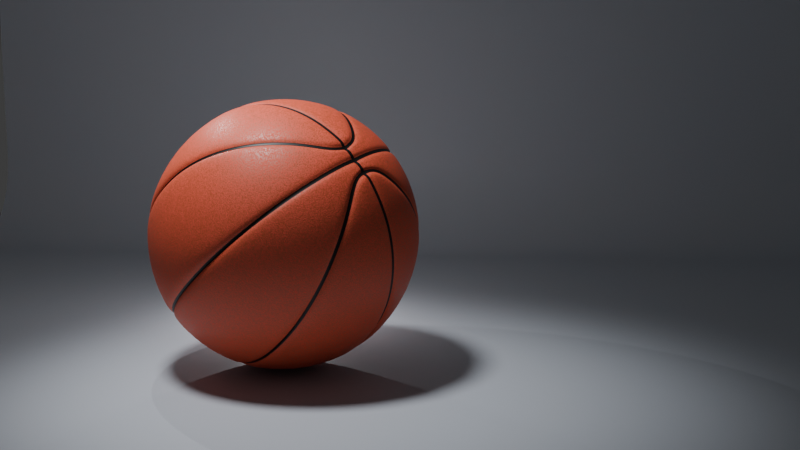 # Source: basketball.blend  (saved by Blender 5.0.119; exported with 4.5.12 LTS)
import bpy
from mathutils import Matrix  # noqa: F401  (used for matrix-valued properties, if any)

bpy.ops.wm.read_factory_settings(use_empty=True)
scene = bpy.context.scene
scene.name = 'Scene'

# ---- collections
col_collection = bpy.data.collections.new('Collection'); scene.collection.children.link(col_collection)

# ---- materials (node trees are filled in below, after node groups)
mat_material_001 = bpy.data.materials.new('Material.001')
mat_material_002 = bpy.data.materials.new('Material.002')
mat_material_003 = bpy.data.materials.new('Material.003')

# ---- material node trees
mat_material_001.use_nodes = True; mat_material_001.node_tree.nodes.clear()
_N = mat_material_001.node_tree.nodes; _L = mat_material_001.node_tree.links
n0 = _N.new('ShaderNodeBsdfPrincipled'); n0.name = 'Principled BSDF'; n0.location = (740, -41)
n1 = _N.new('ShaderNodeOutputMaterial'); n1.name = 'Material Output'; n1.location = (1170, -153)
n2 = _N.new('ShaderNodeTexVoronoi'); n2.name = 'Voronoi Texture'; n2.location = (-434, 223)
n2.width = 155
n2.feature = 'SMOOTH_F1'
n3 = _N.new('ShaderNodeTexCoord'); n3.name = 'Texture Coordinate'; n3.location = (-857, 179)
n4 = _N.new('ShaderNodeMapping'); n4.name = 'Mapping'; n4.location = (-657, 284)
n4.inputs[3].default_value = (60.0, 60.0, 60.0)
n5 = _N.new('ShaderNodeValToRGB'); n5.name = 'Color Ramp'; n5.location = (-197, 150)
while len(n5.color_ramp.elements) > 1: n5.color_ramp.elements.remove(n5.color_ramp.elements[-1])
n5.color_ramp.elements[0].position = 0.0; n5.color_ramp.elements[0].color = (0.0, 0.0, 0.0, 1.0)
_e = n5.color_ramp.elements.new(0.045); _e.color = (0.25, 0.25, 0.25, 1.0)
_e = n5.color_ramp.elements.new(0.1); _e.color = (0.5, 0.5, 0.5, 1.0)
_e = n5.color_ramp.elements.new(0.1155); _e.color = (0.4375, 0.4375, 0.4375, 1.0)
_e = n5.color_ramp.elements.new(0.1605); _e.color = (0.375, 0.375, 0.375, 1.0)
_e = n5.color_ramp.elements.new(0.218); _e.color = (0.4062, 0.4062, 0.4062, 1.0)
_e = n5.color_ramp.elements.new(1.0); _e.color = (1.0, 1.0, 1.0, 1.0)
n6 = _N.new('ShaderNodeValToRGB'); n6.name = 'Color Ramp.001'; n6.location = (138, -190)
while len(n6.color_ramp.elements) > 1: n6.color_ramp.elements.remove(n6.color_ramp.elements[-1])
n6.color_ramp.elements[0].position = 0.0; n6.color_ramp.elements[0].color = (0.2876, 0.09614, 0.02085, 1.0)
_e = n6.color_ramp.elements.new(0.9545); _e.color = (1.0, 0.1084, 0.06645, 1.0)
n7 = _N.new('ShaderNodeBump'); n7.name = 'Bump'; n7.location = (416, 185)
_L.new(n0.outputs[0], n1.inputs[0])
_L.new(n6.outputs[0], n0.inputs[0])
_L.new(n4.outputs[0], n2.inputs[0])
_L.new(n3.outputs[0], n4.inputs[0])
_L.new(n2.outputs[1], n5.inputs[0])
_L.new(n5.outputs[0], n6.inputs[0])
_L.new(n5.outputs[0], n0.inputs[2])
_L.new(n5.outputs[0], n7.inputs[3])
_L.new(n7.outputs[0], n0.inputs[5])
n1.is_active_output = True
mat_material_002.use_nodes = True; mat_material_002.node_tree.nodes.clear()
_N = mat_material_002.node_tree.nodes; _L = mat_material_002.node_tree.links
n0 = _N.new('ShaderNodeBsdfPrincipled'); n0.name = 'Principled BSDF'; n0.location = (-200, 100)
n0.inputs[0].default_value = (0.0, 0.0, 0.0, 1.0)
n1 = _N.new('ShaderNodeOutputMaterial'); n1.name = 'Material Output'; n1.location = (200, 100)
_L.new(n0.outputs[0], n1.inputs[0])
n1.is_active_output = True
mat_material_003.use_nodes = True; mat_material_003.node_tree.nodes.clear()
_N = mat_material_003.node_tree.nodes; _L = mat_material_003.node_tree.links
n0 = _N.new('ShaderNodeBsdfPrincipled'); n0.name = 'Principled BSDF'; n0.location = (-200, 100)
n0.inputs[0].default_value = (0.5032, 0.5466, 0.6157, 1.0)
n1 = _N.new('ShaderNodeOutputMaterial'); n1.name = 'Material Output'; n1.location = (200, 100)
_L.new(n0.outputs[0], n1.inputs[0])
n1.is_active_output = True

# ---- world
world_world = bpy.data.worlds.new('World'); scene.world = world_world
world_world.use_nodes = True; world_world.node_tree.nodes.clear()
_N = world_world.node_tree.nodes; _L = world_world.node_tree.links
n0 = _N.new('ShaderNodeOutputWorld'); n0.name = 'World Output'; n0.location = (200, 100)
n1 = _N.new('ShaderNodeBackground'); n1.name = 'Background'; n1.location = (-200, 100)
n1.inputs[0].default_value = (0.05088, 0.05088, 0.05088, 1.0)
_L.new(n1.outputs[0], n0.inputs[0])
n0.is_active_output = True
world_world.color = (0.05088, 0.05088, 0.05088)
world_world.sun_shadow_jitter_overblur = 0.0

# ---- cameras
cam_camera_001 = bpy.data.cameras.new('Camera.001')

# ---- lights
light_spot = bpy.data.lights.new('Spot', 'SPOT')
light_spot.exposure = 3.744
light_spot.energy = 109.4
light_spot.shadow_soft_size = 0.52
light_spot.spot_blend = 1.0
light_spot.spot_size = 0.8203
light_point = bpy.data.lights.new('Point', 'POINT')
light_point.exposure = 0.5911
light_point.energy = 19.6
light_point_001 = bpy.data.lights.new('Point.001', 'POINT')
light_point_001.exposure = 0.5911
light_point_001.energy = 24.2

# ---- meshes
me_sphere = bpy.data.meshes.new('Sphere')
me_sphere.from_pydata([(0.07466, 0.1802, 0.9808), (0.1464, 0.3536, 0.9239), (0.2126, 0.5133, 0.8315), (0.2706, 0.6533, 0.7071), (0.3182, 0.7682, 0.5556), (0.3536, 0.8536, 0.3827), (0.3753, 0.9061, 0.1951), (0.3827, 0.9239, 0.0), (0.1802, 0.07466, 0.9808), (0.3536, 0.1464, 0.9239), (0.5133, 0.2126, 0.8315), (0.6533, 0.2706, 0.7071), (0.7682, 0.3182, 0.5556), (0.8536, 0.3536, 0.3827), (0.9061, 0.3753, 0.1951), (0.9239, 0.3827, 0.0), (0.1802, -0.07466, 0.9808), (0.3536, -0.1464, 0.9239), (0.5133, -0.2126, 0.8315), (0.6533, -0.2706, 0.7071), (0.7682, -0.3182, 0.5556), (0.8536, -0.3536, 0.3827), (0.9061, -0.3753, 0.1951), (0.9239, -0.3827, 0.0), (0.07466, -0.1802, 0.9808), (0.1464, -0.3536, 0.9239), (0.2126, -0.5133, 0.8315), (0.2706, -0.6533, 0.7071), (0.3182, -0.7682, 0.5556), (0.3536, -0.8536, 0.3827), (0.3753, -0.9061, 0.1951), (0.3827, -0.9239, 0.0), (-0.07466, -0.1802, 0.9808), (-0.1464, -0.3536, 0.9239), (-0.2126, -0.5133, 0.8315), (-0.2706, -0.6533, 0.7071), (-0.3182, -0.7682, 0.5556), (-0.3536, -0.8536, 0.3827), (-0.3753, -0.9061, 0.1951), (-0.3827, -0.9239, 0.0), (-0.1802, -0.07466, 0.9808), (-0.3536, -0.1464, 0.9239), (-0.5133, -0.2126, 0.8315), (-0.6533, -0.2706, 0.7071), (-0.7682, -0.3182, 0.5556), (-0.8536, -0.3536, 0.3827), (-0.9061, -0.3753, 0.1951), (-0.9239, -0.3827, 0.0), (-0.1802, 0.07466, 0.9808), (-0.3536, 0.1464, 0.9239), (-0.5133, 0.2126, 0.8315), (-0.6533, 0.2706, 0.7071), (-0.7682, 0.3182, 0.5556), (-0.8536, 0.3536, 0.3827), (-0.9061, 0.3753, 0.1951), (-0.9239, 0.3827, 0.0), (-0.07466, 0.1802, 0.9808), (-0.1464, 0.3536, 0.9239), (-0.2126, 0.5133, 0.8315), (-0.2706, 0.6533, 0.7071), (-0.3182, 0.7682, 0.5556), (-0.3536, 0.8536, 0.3827), (-0.3753, 0.9061, 0.1951), (-0.3827, 0.9239, 0.0), (-0.03306, 0.1844, 0.9808), (0.03306, 0.1844, 0.9808), (0.03299, 0.3761, 0.9239), (-0.03299, 0.3761, 0.9239), (0.03292, 0.7006, 0.7071), (-0.03292, 0.7006, 0.7071), (-0.03284, 0.9173, 0.3827), (0.03284, 0.9173, 0.3827), (0.03282, 0.9743, 0.1951), (-0.03282, 0.9743, 0.1951), (0.1086, 0.1576, 0.9808), (0.1569, 0.1096, 0.9808), (0.2895, 0.2424, 0.9239), (0.2416, 0.29, 0.9239), (0.4117, 0.3647, 0.8315), (0.3641, 0.4121, 0.8315), (0.5188, 0.4719, 0.7071), (0.4715, 0.5191, 0.7071), (0.6066, 0.5599, 0.5556), (0.5596, 0.6069, 0.5556), (0.672, 0.6253, 0.3827), (0.625, 0.6722, 0.3827), (0.7122, 0.6656, 0.1951), (0.6653, 0.7124, 0.1951), (0.6789, 0.7259, 0.0), (0.7258, 0.6792, -1.455e-09), (0.1885, 0.03302, 0.9808), (0.1885, -0.03302, 0.9808), (0.3761, -0.033, 0.9239), (0.3761, 0.033, 0.9239), (0.549, -0.03296, 0.8315), (0.549, 0.03296, 0.8315), (0.7006, -0.03292, 0.7071), (0.7006, 0.03292, 0.7071), (0.8249, -0.03288, 0.5556), (0.8249, 0.03288, 0.5556), (0.9173, -0.03285, 0.3827), (0.9173, 0.03285, 0.3827), (0.9743, -0.03282, 0.1951), (0.9743, 0.03282, 0.1951), (0.9935, 0.03282, 0.0), (0.9935, -0.03282, 2.212e-09), (0.1569, -0.1096, 0.9808), (0.1086, -0.1576, 0.9808), (0.2416, -0.29, 0.9239), (0.2895, -0.2424, 0.9239), (0.3641, -0.4121, 0.8315), (0.4117, -0.3647, 0.8315), (0.4715, -0.5191, 0.7071), (0.5188, -0.4719, 0.7071), (0.5596, -0.6069, 0.5556), (0.6066, -0.5599, 0.5556), (0.625, -0.6722, 0.3827), (0.672, -0.6253, 0.3827), (0.6653, -0.7124, 0.1951), (0.7122, -0.6656, 0.1951), (0.7258, -0.6792, 0.0), (0.6789, -0.7259, 4.657e-10), (0.03306, -0.1844, 0.9808), (-0.03306, -0.1844, 0.9808), (-0.03299, -0.3761, 0.9239), (0.03299, -0.3761, 0.9239), (-0.03296, -0.549, 0.8315), (0.03296, -0.549, 0.8315), (-0.03292, -0.7006, 0.7071), (0.03292, -0.7006, 0.7071), (-0.03288, -0.8249, 0.5556), (0.03288, -0.8249, 0.5556), (-0.03285, -0.9173, 0.3827), (0.03284, -0.9173, 0.3827), (-0.03282, -0.9743, 0.1951), (0.03282, -0.9743, 0.1951), (0.03281, -0.9935, 0.0), (-0.03281, -0.9935, -1.164e-09), (-0.1086, -0.1576, 0.9808), (-0.1569, -0.1096, 0.9808), (-0.2895, -0.2424, 0.9239), (-0.2416, -0.29, 0.9239), (-0.4117, -0.3647, 0.8315), (-0.3641, -0.4121, 0.8315), (-0.5188, -0.4719, 0.7071), (-0.4715, -0.5191, 0.7071), (-0.6066, -0.5599, 0.5556), (-0.5596, -0.6069, 0.5556), (-0.672, -0.6253, 0.3827), (-0.625, -0.6722, 0.3827), (-0.7122, -0.6656, 0.1951), (-0.6653, -0.7124, 0.1951), (-0.6789, -0.7259, 0.0), (-0.7258, -0.6792, -5.821e-11), (-0.1885, -0.03302, 0.9808), (-0.1885, 0.03302, 0.9808), (-0.3761, 0.033, 0.9239), (-0.3761, -0.033, 0.9239), (-0.549, 0.03296, 0.8315), (-0.549, -0.03296, 0.8315), (-0.7006, 0.03292, 0.7071), (-0.7006, -0.03292, 0.7071), (-0.8249, 0.03288, 0.5556), (-0.8249, -0.03288, 0.5556), (-0.9173, 0.03285, 0.3827), (-0.9173, -0.03285, 0.3827), (-0.9743, 0.03282, 0.1951), (-0.9743, -0.03282, 0.1951), (-0.9935, -0.03282, 0.0), (-0.9935, 0.03282, -2.212e-09), (-0.1569, 0.1096, 0.9808), (-0.1086, 0.1576, 0.9808), (-0.2416, 0.29, 0.9239), (-0.2895, 0.2424, 0.9239), (-0.3641, 0.4121, 0.8315), (-0.4117, 0.3647, 0.8315), (-0.4715, 0.5191, 0.7071), (-0.5188, 0.4719, 0.7071), (-0.5596, 0.6069, 0.5556), (-0.6066, 0.5599, 0.5556), (-0.625, 0.6722, 0.3827), (-0.672, 0.6253, 0.3827), (-0.6653, 0.7124, 0.1951), (-0.7122, 0.6656, 0.1951), (-0.7258, 0.6792, 0.0), (-0.6789, 0.7259, 8.731e-10), (0.03296, 0.549, 0.8315), (-0.03296, 0.549, 0.8315), (0.03288, 0.8249, 0.5556), (-0.03288, 0.8249, 0.5556), (-0.03281, 0.9935, 0.0), (0.03281, 0.9935, -6.985e-10), (-0.03325, 0.08465, 0.9808), (0.03325, 0.08465, 0.9808), (0.03306, 0.1427, 0.9808), (-0.03306, 0.1427, 0.9808), (0.03325, 0.0624, 0.9808), (-0.03325, 0.0624, 0.9808), (-0.03325, 0.03303, 0.9808), (-0.03325, -0.03303, 0.9808), (0.03325, -0.03303, 0.9808), (0.03325, 0.03303, 0.9808), (0.03325, -0.0624, 0.9808), (-0.03325, -0.0624, 0.9808), (-0.03306, -0.1427, 0.9808), (0.03306, -0.1427, 0.9808), (0.03325, -0.08465, 0.9808), (-0.03325, -0.08465, 0.9808), (-0.0149, 0.1783, 0.9689), (0.0149, 0.1783, 0.9689), (0.01458, 0.3635, 0.9139), (-0.01458, 0.3635, 0.9139), (0.01352, 0.6743, 0.7052), (-0.01352, 0.6743, 0.7052), (-0.01255, 0.8809, 0.3941), (0.01255, 0.8809, 0.3941), (0.01225, 0.9349, 0.2145), (-0.01225, 0.9349, 0.2145), (0.1182, 0.1401, 0.9687), (0.1403, 0.1185, 0.9692), (0.2677, 0.2466, 0.9141), (0.2462, 0.2674, 0.9138), (0.3846, 0.3643, 0.8249), (0.3639, 0.3843, 0.8247), (0.4867, 0.4673, 0.7052), (0.4669, 0.4864, 0.7051), (0.5701, 0.5516, 0.5597), (0.5512, 0.5699, 0.5597), (0.6319, 0.614, 0.394), (0.6137, 0.6317, 0.3941), (0.6699, 0.6524, 0.2145), (0.6522, 0.6697, 0.2146), (0.6648, 0.6814, 0.0), (0.6815, 0.665, -3.492e-10), (0.183, 0.01495, 0.9689), (0.183, -0.01495, 0.9689), (0.3634, -0.01456, 0.9139), (0.3634, 0.01456, 0.9139), (0.5293, -0.01406, 0.8248), (0.5293, 0.01406, 0.8248), (0.6743, -0.01351, 0.7052), (0.6743, 0.01351, 0.7052), (0.793, -0.01298, 0.5597), (0.793, 0.01298, 0.5597), (0.8809, -0.01254, 0.3941), (0.8809, 0.01254, 0.3941), (0.9349, -0.01225, 0.2146), (0.9349, 0.01225, 0.2146), (0.952, 0.0116, 0.0), (0.952, -0.0116, 6.985e-10), (0.1403, -0.1185, 0.9692), (0.1182, -0.1401, 0.9687), (0.2462, -0.2674, 0.9138), (0.2677, -0.2466, 0.9141), (0.3639, -0.3843, 0.8247), (0.3846, -0.3643, 0.8249), (0.4669, -0.4864, 0.7051), (0.4867, -0.4673, 0.7052), (0.5512, -0.5699, 0.5597), (0.5701, -0.5516, 0.5597), (0.6137, -0.6317, 0.3941), (0.6319, -0.614, 0.394), (0.6522, -0.6697, 0.2146), (0.6699, -0.6524, 0.2145), (0.6815, -0.665, 0.0), (0.6648, -0.6814, -9.313e-10), (0.0149, -0.1783, 0.9689), (-0.0149, -0.1783, 0.9689), (-0.01458, -0.3635, 0.9139), (0.01458, -0.3635, 0.9139), (-0.01407, -0.5294, 0.8248), (0.01407, -0.5294, 0.8248), (-0.01352, -0.6743, 0.7052), (0.01352, -0.6743, 0.7052), (-0.01298, -0.793, 0.5597), (0.01298, -0.793, 0.5597), (-0.01255, -0.8809, 0.3941), (0.01254, -0.8809, 0.3941), (-0.01225, -0.9349, 0.2145), (0.01225, -0.9349, 0.2145), (0.0116, -0.952, 0.0), (-0.0116, -0.952, -4.657e-10), (-0.1182, -0.1401, 0.9687), (-0.1403, -0.1185, 0.9692), (-0.2677, -0.2466, 0.9141), (-0.2462, -0.2674, 0.9138), (-0.3846, -0.3643, 0.8249), (-0.3639, -0.3843, 0.8247), (-0.4867, -0.4673, 0.7052), (-0.4669, -0.4864, 0.7051), (-0.5701, -0.5516, 0.5597), (-0.5512, -0.5699, 0.5597), (-0.6319, -0.614, 0.394), (-0.6137, -0.6317, 0.3941), (-0.6699, -0.6524, 0.2145), (-0.6522, -0.6697, 0.2146), (-0.6648, -0.6814, 0.0), (-0.6815, -0.665, 5.821e-10), (-0.183, -0.01495, 0.9689), (-0.183, 0.01495, 0.9689), (-0.3634, 0.01456, 0.9139), (-0.3634, -0.01456, 0.9139), (-0.5293, 0.01406, 0.8248), (-0.5293, -0.01406, 0.8248), (-0.6743, 0.01351, 0.7052), (-0.6743, -0.01351, 0.7052), (-0.793, 0.01298, 0.5597), (-0.793, -0.01298, 0.5597), (-0.8809, 0.01254, 0.3941), (-0.8809, -0.01254, 0.3941), (-0.9349, 0.01225, 0.2146), (-0.9349, -0.01225, 0.2146), (-0.952, -0.0116, 0.0), (-0.952, 0.0116, -5.821e-10), (-0.1403, 0.1185, 0.9692), (-0.1182, 0.1401, 0.9687), (-0.2462, 0.2674, 0.9138), (-0.2677, 0.2466, 0.9141), (-0.3639, 0.3843, 0.8247), (-0.3846, 0.3643, 0.8249), (-0.4669, 0.4864, 0.7051), (-0.4867, 0.4673, 0.7052), (-0.5512, 0.5699, 0.5597), (-0.5701, 0.5516, 0.5597), (-0.6137, 0.6317, 0.3941), (-0.6319, 0.614, 0.394), (-0.6522, 0.6697, 0.2146), (-0.6699, 0.6524, 0.2145), (-0.6815, 0.665, 0.0), (-0.6648, 0.6814, -5.821e-10), (0.01407, 0.5294, 0.8248), (-0.01407, 0.5294, 0.8248), (0.01298, 0.793, 0.5597), (-0.01298, 0.793, 0.5597), (-0.0116, 0.952, 0.0), (0.0116, 0.952, 0.0), (-0.01725, 0.08067, 0.9704), (0.01725, 0.08067, 0.9704), (0.02059, 0.0899, 0.9591), (0.0182, 0.124, 0.9591), (-0.0182, 0.124, 0.9591), (-0.02059, 0.0899, 0.9591), (0.0321, 0.09527, 0.97), (0.03186, 0.1221, 0.9686), (0.01515, 0.1361, 0.969), (-0.01515, 0.1361, 0.969), (-0.03186, 0.1221, 0.9686), (-0.0321, 0.09527, 0.97), (0.01725, 0.05987, 0.9704), (-0.01725, 0.05987, 0.9704), (-0.03204, 0.01519, 0.9691), (-0.03204, -0.01519, 0.9691), (-0.02059, -0.01826, 0.9591), (0.02059, -0.01826, 0.9591), (0.02059, 0.01826, 0.9591), (-0.02059, 0.01826, 0.9591), (-0.01725, -0.03197, 0.9704), (0.01725, -0.03197, 0.9704), (0.03204, -0.01519, 0.9691), (0.03204, 0.01519, 0.9691), (0.01725, 0.03197, 0.9704), (-0.01725, 0.03197, 0.9704), (0.01725, -0.05987, 0.9704), (-0.01725, -0.05987, 0.9704), (-0.01515, -0.1361, 0.969), (0.01515, -0.1361, 0.969), (0.0182, -0.124, 0.9591), (0.02059, -0.0899, 0.9591), (-0.02059, -0.0899, 0.9591), (-0.0182, -0.124, 0.9591), (0.03186, -0.1221, 0.9686), (0.0321, -0.09527, 0.97), (0.01725, -0.08067, 0.9704), (-0.01725, -0.08067, 0.9704), (-0.0321, -0.09527, 0.97), (-0.03186, -0.1221, 0.9686)], [], [(57, 56, 64, 67), (66, 65, 0, 1), (64, 56, 171, 195), (0, 65, 194, 74), (186, 66, 1, 2), (58, 57, 67, 187), (188, 68, 3, 4), (68, 186, 2, 3), (60, 59, 69, 189), (59, 58, 187, 69), (62, 61, 70, 73), (72, 71, 5, 6), (71, 188, 4, 5), (61, 60, 189, 70), (191, 72, 6, 7), (63, 62, 73, 190), (76, 75, 8, 9), (75, 193, 196, 8), (1, 0, 74, 77), (2, 1, 77, 79), (78, 76, 9, 10), (3, 2, 79, 81), (80, 78, 10, 11), (4, 3, 81, 83), (82, 80, 11, 12), (5, 4, 83, 85), (84, 82, 12, 13), (6, 5, 85, 87), (86, 84, 13, 14), (7, 6, 87, 88), (89, 86, 14, 15), (92, 91, 16, 17), (91, 200, 202, 16), (9, 8, 90, 93), (8, 196, 201, 90), (10, 9, 93, 95), (94, 92, 17, 18), (11, 10, 95, 97), (96, 94, 18, 19), (12, 11, 97, 99), (98, 96, 19, 20), (13, 12, 99, 101), (100, 98, 20, 21), (14, 13, 101, 103), (102, 100, 21, 22), (15, 14, 103, 104), (105, 102, 22, 23), (108, 107, 24, 25), (107, 205, 122, 24), (17, 16, 106, 109), (16, 202, 206, 106), (18, 17, 109, 111), (110, 108, 25, 26), (19, 18, 111, 113), (112, 110, 26, 27), (20, 19, 113, 115), (114, 112, 27, 28), (21, 20, 115, 117), (116, 114, 28, 29), (22, 21, 117, 119), (118, 116, 29, 30), (23, 22, 119, 120), (121, 118, 30, 31), (124, 123, 32, 33), (204, 138, 32, 123), (25, 24, 122, 125), (26, 25, 125, 127), (126, 124, 33, 34), (27, 26, 127, 129), (128, 126, 34, 35), (28, 27, 129, 131), (130, 128, 35, 36), (29, 28, 131, 133), (132, 130, 36, 37), (30, 29, 133, 135), (134, 132, 37, 38), (31, 30, 135, 136), (137, 134, 38, 39), (140, 139, 40, 41), (203, 40, 139, 207), (33, 32, 138, 141), (34, 33, 141, 143), (142, 140, 41, 42), (35, 34, 143, 145), (144, 142, 42, 43), (36, 35, 145, 147), (146, 144, 43, 44), (37, 36, 147, 149), (148, 146, 44, 45), (38, 37, 149, 151), (150, 148, 45, 46), (39, 38, 151, 152), (153, 150, 46, 47), (156, 155, 48, 49), (197, 48, 155, 198), (41, 40, 154, 157), (199, 154, 40, 203), (42, 41, 157, 159), (158, 156, 49, 50), (43, 42, 159, 161), (160, 158, 50, 51), (44, 43, 161, 163), (162, 160, 51, 52), (45, 44, 163, 165), (164, 162, 52, 53), (46, 45, 165, 167), (166, 164, 53, 54), (47, 46, 167, 168), (169, 166, 54, 55), (172, 171, 56, 57), (49, 48, 170, 173), (192, 170, 48, 197), (50, 49, 173, 175), (174, 172, 57, 58), (51, 50, 175, 177), (176, 174, 58, 59), (52, 51, 177, 179), (178, 176, 59, 60), (53, 52, 179, 181), (180, 178, 60, 61), (54, 53, 181, 183), (182, 180, 61, 62), (55, 54, 183, 184), (185, 182, 62, 63), (338, 339, 340, 341), (352, 353, 354, 355), (366, 367, 368, 369), (337, 338, 341, 336), (340, 346, 347, 341), (343, 339, 338, 342), (345, 340, 339, 344), (351, 352, 355, 350), (354, 360, 361, 355), (357, 353, 352, 356), (359, 354, 353, 358), (365, 366, 369, 364), (368, 374, 375, 369), (371, 367, 366, 370), (373, 368, 367, 372), (211, 208, 209, 210), (217, 214, 215, 216), (221, 218, 219, 220), (223, 221, 220, 222), (225, 223, 222, 224), (227, 225, 224, 226), (229, 227, 226, 228), (231, 229, 228, 230), (232, 231, 230, 233), (237, 234, 235, 236), (239, 237, 236, 238), (241, 239, 238, 240), (243, 241, 240, 242), (245, 243, 242, 244), (247, 245, 244, 246), (248, 247, 246, 249), (253, 250, 251, 252), (255, 253, 252, 254), (257, 255, 254, 256), (259, 257, 256, 258), (261, 259, 258, 260), (263, 261, 260, 262), (264, 263, 262, 265), (269, 266, 267, 268), (271, 269, 268, 270), (273, 271, 270, 272), (275, 273, 272, 274), (277, 275, 274, 276), (279, 277, 276, 278), (280, 279, 278, 281), (285, 282, 283, 284), (287, 285, 284, 286), (289, 287, 286, 288), (291, 289, 288, 290), (293, 291, 290, 292), (295, 293, 292, 294), (296, 295, 294, 297), (301, 298, 299, 300), (303, 301, 300, 302), (305, 303, 302, 304), (307, 305, 304, 306), (309, 307, 306, 308), (311, 309, 308, 310), (312, 311, 310, 313), (317, 314, 315, 316), (319, 317, 316, 318), (321, 319, 318, 320), (323, 321, 320, 322), (325, 323, 322, 324), (327, 325, 324, 326), (328, 327, 326, 329), (331, 211, 210, 330), (213, 331, 330, 212), (333, 213, 212, 332), (214, 333, 332, 215), (334, 217, 216, 335), (314, 347, 346, 315), (298, 351, 350, 299), (282, 375, 374, 283), (342, 219, 218, 343), (358, 235, 234, 359), (370, 251, 250, 371), (344, 209, 208, 345), (372, 362, 363, 373), (362, 357, 356, 363), (360, 348, 349, 361), (348, 337, 336, 349), (266, 365, 364, 267), (209, 344, 194, 65), (65, 66, 210, 209), (208, 211, 67, 64), (64, 195, 345, 208), (66, 186, 330, 210), (211, 331, 187, 67), (68, 188, 332, 212), (186, 68, 212, 330), (331, 213, 69, 187), (213, 333, 189, 69), (188, 71, 215, 332), (71, 72, 216, 215), (214, 217, 73, 70), (333, 214, 70, 189), (72, 191, 335, 216), (217, 334, 190, 73), (219, 342, 193, 75), (75, 76, 220, 219), (218, 221, 77, 74), (74, 194, 343, 218), (76, 78, 222, 220), (221, 223, 79, 77), (78, 80, 224, 222), (223, 225, 81, 79), (80, 82, 226, 224), (225, 227, 83, 81), (82, 84, 228, 226), (227, 229, 85, 83), (84, 86, 230, 228), (229, 231, 87, 85), (86, 89, 233, 230), (231, 232, 88, 87), (235, 358, 200, 91), (91, 92, 236, 235), (234, 237, 93, 90), (90, 201, 359, 234), (92, 94, 238, 236), (237, 239, 95, 93), (94, 96, 240, 238), (239, 241, 97, 95), (96, 98, 242, 240), (241, 243, 99, 97), (98, 100, 244, 242), (243, 245, 101, 99), (100, 102, 246, 244), (245, 247, 103, 101), (102, 105, 249, 246), (247, 248, 104, 103), (251, 370, 205, 107), (107, 108, 252, 251), (250, 253, 109, 106), (106, 206, 371, 250), (108, 110, 254, 252), (253, 255, 111, 109), (110, 112, 256, 254), (255, 257, 113, 111), (112, 114, 258, 256), (257, 259, 115, 113), (114, 116, 260, 258), (259, 261, 117, 115), (116, 118, 262, 260), (261, 263, 119, 117), (118, 121, 265, 262), (263, 264, 120, 119), (204, 123, 267, 364), (123, 124, 268, 267), (266, 269, 125, 122), (365, 266, 122, 205), (124, 126, 270, 268), (269, 271, 127, 125), (126, 128, 272, 270), (271, 273, 129, 127), (128, 130, 274, 272), (273, 275, 131, 129), (130, 132, 276, 274), (275, 277, 133, 131), (132, 134, 278, 276), (277, 279, 135, 133), (134, 137, 281, 278), (279, 280, 136, 135), (207, 139, 283, 374), (139, 140, 284, 283), (282, 285, 141, 138), (375, 282, 138, 204), (140, 142, 286, 284), (285, 287, 143, 141), (142, 144, 288, 286), (287, 289, 145, 143), (144, 146, 290, 288), (289, 291, 147, 145), (146, 148, 292, 290), (291, 293, 149, 147), (148, 150, 294, 292), (293, 295, 151, 149), (150, 153, 297, 294), (295, 296, 152, 151), (198, 155, 299, 350), (155, 156, 300, 299), (298, 301, 157, 154), (351, 298, 154, 199), (156, 158, 302, 300), (301, 303, 159, 157), (158, 160, 304, 302), (303, 305, 161, 159), (160, 162, 306, 304), (305, 307, 163, 161), (162, 164, 308, 306), (307, 309, 165, 163), (164, 166, 310, 308), (309, 311, 167, 165), (166, 169, 313, 310), (311, 312, 168, 167), (195, 171, 315, 346), (171, 172, 316, 315), (314, 317, 173, 170), (347, 314, 170, 192), (172, 174, 318, 316), (317, 319, 175, 173), (174, 176, 320, 318), (319, 321, 177, 175), (176, 178, 322, 320), (321, 323, 179, 177), (178, 180, 324, 322), (323, 325, 181, 179), (180, 182, 326, 324), (325, 327, 183, 181), (182, 185, 329, 326), (327, 328, 184, 183), (192, 197, 349, 336), (192, 336, 341, 347), (193, 342, 338, 337), (337, 348, 196, 193), (194, 344, 339, 343), (195, 346, 340, 345), (197, 198, 361, 349), (348, 360, 201, 196), (198, 350, 355, 361), (199, 356, 352, 351), (200, 358, 353, 357), (201, 360, 354, 359), (199, 203, 363, 356), (357, 362, 202, 200), (203, 207, 373, 363), (362, 372, 206, 202), (204, 364, 369, 375), (205, 370, 366, 365), (206, 372, 367, 371), (207, 374, 368, 373)])
me_sphere.polygons.foreach_set('use_smooth', [True] * 355)
me_sphere.polygons.foreach_set('material_index', [0, 0, 0, 0, 0, 0, 0, 0, 0, 0, 0, 0, 0, 0, 0, 0, 0, 0, 0, 0, 0, 0, 0, 0, 0, 0, 0, 0, 0, 0, 0, 0, 0, 0, 0, 0, 0, 0, 0, 0, 0, 0, 0, 0, 0, 0, 0, 0, 0, 0, 0, 0, 0, 0, 0, 0, 0, 0, 0, 0, 0, 0, 0, 0, 0, 0, 0, 0, 0, 0, 0, 0, 0, 0, 0, 0, 0, 0, 0, 0, 0, 0, 0, 0, 0, 0, 0, 0, 0, 0, 0, 0, 0, 0, 0, 0, 0, 0, 0, 0, 0, 0, 0, 0, 0, 0, 0, 0, 0, 0, 0, 0, 0, 0, 0, 0, 0, 0, 0, 0, 0, 0, 0, 0, 1, 1, 1, 1, 1, 1, 1, 1, 1, 1, 1, 1, 1, 1, 1, 1, 1, 1, 1, 1, 1, 1, 1, 1, 1, 1, 1, 1, 1, 1, 1, 1, 1, 1, 1, 1, 1, 1, 1, 1, 1, 1, 1, 1, 1, 1, 1, 1, 1, 1, 1, 1, 1, 1, 1, 1, 1, 1, 1, 1, 1, 1, 1, 1, 1, 1, 1, 1, 1, 1, 1, 1, 1, 1, 1, 1, 1, 1, 1, 1, 1, 1, 1, 0, 0, 0, 0, 0, 0, 0, 0, 0, 0, 0, 0, 0, 0, 0, 0, 0, 0, 0, 0, 0, 0, 0, 0, 0, 0, 0, 0, 0, 0, 0, 0, 0, 0, 0, 0, 0, 0, 0, 0, 0, 0, 0, 0, 0, 0, 0, 0, 0, 0, 0, 0, 0, 0, 0, 0, 0, 0, 0, 0, 0, 0, 0, 0, 0, 0, 0, 0, 0, 0, 0, 0, 0, 0, 0, 0, 0, 0, 0, 0, 0, 0, 0, 0, 0, 0, 0, 0, 0, 0, 0, 0, 0, 0, 0, 0, 0, 0, 0, 0, 0, 0, 0, 0, 0, 0, 0, 0, 0, 0, 0, 0, 0, 0, 0, 0, 0, 0, 0, 0, 0, 0, 0, 0, 0, 0, 0, 0, 0, 0, 0, 0, 0, 0, 0, 0, 0, 0, 0, 0, 0, 0, 0, 0, 0, 0, 0, 0])
_uv = me_sphere.uv_layers.new(name='UVMap')
_uv.uv.foreach_set('vector', [0.8125, 0.875, 0.8125, 0.9375, 0.7777, 0.9375, 0.7641, 0.875, 0.7359, 0.875, 0.7223, 0.9375, 0.6875, 0.9375, 0.6875, 0.875, 0.0, 0.0, 0.0, 0.0, 0.0, 0.0, 0.0, 0.0, 0.0, 0.0, 0.0, 0.0, 0.0, 0.0, 0.0, 0.0, 0.7403, 0.8125, 0.7359, 0.875, 0.6875, 0.875, 0.6875, 0.8125, 0.8125, 0.8125, 0.8125, 0.875, 0.7641, 0.875, 0.7597, 0.8125, 0.7435, 0.6875, 0.7424, 0.75, 0.6875, 0.75, 0.6875, 0.6875, 0.7424, 0.75, 0.7403, 0.8125, 0.6875, 0.8125, 0.6875, 0.75, 0.8125, 0.6875, 0.8125, 0.75, 0.7576, 0.75, 0.7565, 0.6875, 0.8125, 0.75, 0.8125, 0.8125, 0.7597, 0.8125, 0.7576, 0.75, 0.8125, 0.5625, 0.8125, 0.625, 0.7558, 0.625, 0.7555, 0.5625, 0.7445, 0.5625, 0.7442, 0.625, 0.6875, 0.625, 0.6875, 0.5625, 0.7442, 0.625, 0.7435, 0.6875, 0.6875, 0.6875, 0.6875, 0.625, 0.8125, 0.625, 0.8125, 0.6875, 0.7565, 0.6875, 0.7558, 0.625, 0.7446, 0.5, 0.7445, 0.5625, 0.6875, 0.5625, 0.6875, 0.5, 0.8125, 0.5, 0.8125, 0.5625, 0.7555, 0.5625, 0.7554, 0.5, 0.6108, 0.875, 0.597, 0.9375, 0.5625, 0.9375, 0.5625, 0.875, 0.0, 0.0, 0.0, 0.0, 0.0, 0.0, 0.0, 0.0, 0.6875, 0.875, 0.6875, 0.9375, 0.654, 0.9375, 0.6396, 0.875, 0.6875, 0.8125, 0.6875, 0.875, 0.6396, 0.875, 0.635, 0.8125, 0.6152, 0.8125, 0.6108, 0.875, 0.5625, 0.875, 0.5625, 0.8125, 0.6875, 0.75, 0.6875, 0.8125, 0.635, 0.8125, 0.6328, 0.75, 0.6174, 0.75, 0.6152, 0.8125, 0.5625, 0.8125, 0.5625, 0.75, 0.6875, 0.6875, 0.6875, 0.75, 0.6328, 0.75, 0.6316, 0.6875, 0.6185, 0.6875, 0.6174, 0.75, 0.5625, 0.75, 0.5625, 0.6875, 0.6875, 0.625, 0.6875, 0.6875, 0.6316, 0.6875, 0.6309, 0.625, 0.6192, 0.625, 0.6185, 0.6875, 0.5625, 0.6875, 0.5625, 0.625, 0.6875, 0.5625, 0.6875, 0.625, 0.6309, 0.625, 0.6305, 0.5625, 0.6195, 0.5625, 0.6192, 0.625, 0.5625, 0.625, 0.5625, 0.5625, 0.6875, 0.5, 0.6875, 0.5625, 0.6305, 0.5625, 0.6304, 0.5, 0.6196, 0.5, 0.6195, 0.5625, 0.5625, 0.5625, 0.5625, 0.5, 0.4859, 0.875, 0.4724, 0.9375, 0.4375, 0.9375, 0.4375, 0.875, 0.0, 0.0, 0.0, 0.0, 0.0, 0.0, 0.0, 0.0, 0.5625, 0.875, 0.5625, 0.9375, 0.5276, 0.9375, 0.5141, 0.875, 0.0, 0.0, 0.0, 0.0, 0.0, 0.0, 0.0, 0.0, 0.5625, 0.8125, 0.5625, 0.875, 0.5141, 0.875, 0.5097, 0.8125, 0.4903, 0.8125, 0.4859, 0.875, 0.4375, 0.875, 0.4375, 0.8125, 0.5625, 0.75, 0.5625, 0.8125, 0.5097, 0.8125, 0.5076, 0.75, 0.4924, 0.75, 0.4903, 0.8125, 0.4375, 0.8125, 0.4375, 0.75, 0.5625, 0.6875, 0.5625, 0.75, 0.5076, 0.75, 0.5065, 0.6875, 0.4935, 0.6875, 0.4924, 0.75, 0.4375, 0.75, 0.4375, 0.6875, 0.5625, 0.625, 0.5625, 0.6875, 0.5065, 0.6875, 0.5058, 0.625, 0.4942, 0.625, 0.4935, 0.6875, 0.4375, 0.6875, 0.4375, 0.625, 0.5625, 0.5625, 0.5625, 0.625, 0.5058, 0.625, 0.5055, 0.5625, 0.4945, 0.5625, 0.4942, 0.625, 0.4375, 0.625, 0.4375, 0.5625, 0.5625, 0.5, 0.5625, 0.5625, 0.5055, 0.5625, 0.5054, 0.5, 0.4946, 0.5, 0.4945, 0.5625, 0.4375, 0.5625, 0.4375, 0.5, 0.3604, 0.875, 0.346, 0.9375, 0.3125, 0.9375, 0.3125, 0.875, 0.0, 0.0, 0.0, 0.0, 0.0, 0.0, 0.0, 0.0, 0.4375, 0.875, 0.4375, 0.9375, 0.403, 0.9375, 0.3892, 0.875, 0.0, 0.0, 0.0, 0.0, 0.0, 0.0, 0.0, 0.0, 0.4375, 0.8125, 0.4375, 0.875, 0.3892, 0.875, 0.3848, 0.8125, 0.365, 0.8125, 0.3604, 0.875, 0.3125, 0.875, 0.3125, 0.8125, 0.4375, 0.75, 0.4375, 0.8125, 0.3848, 0.8125, 0.3826, 0.75, 0.3672, 0.75, 0.365, 0.8125, 0.3125, 0.8125, 0.3125, 0.75, 0.4375, 0.6875, 0.4375, 0.75, 0.3826, 0.75, 0.3815, 0.6875, 0.3684, 0.6875, 0.3672, 0.75, 0.3125, 0.75, 0.3125, 0.6875, 0.4375, 0.625, 0.4375, 0.6875, 0.3815, 0.6875, 0.3808, 0.625, 0.3691, 0.625, 0.3684, 0.6875, 0.3125, 0.6875, 0.3125, 0.625, 0.4375, 0.5625, 0.4375, 0.625, 0.3808, 0.625, 0.3805, 0.5625, 0.3695, 0.5625, 0.3691, 0.625, 0.3125, 0.625, 0.3125, 0.5625, 0.4375, 0.5, 0.4375, 0.5625, 0.3805, 0.5625, 0.3804, 0.5, 0.3696, 0.5, 0.3695, 0.5625, 0.3125, 0.5625, 0.3125, 0.5, 0.2359, 0.875, 0.2223, 0.9375, 0.1875, 0.9375, 0.1875, 0.875, 0.0, 0.0, 0.0, 0.0, 0.0, 0.0, 0.0, 0.0, 0.3125, 0.875, 0.3125, 0.9375, 0.2777, 0.9375, 0.2641, 0.875, 0.3125, 0.8125, 0.3125, 0.875, 0.2641, 0.875, 0.2597, 0.8125, 0.2403, 0.8125, 0.2359, 0.875, 0.1875, 0.875, 0.1875, 0.8125, 0.3125, 0.75, 0.3125, 0.8125, 0.2597, 0.8125, 0.2576, 0.75, 0.2424, 0.75, 0.2403, 0.8125, 0.1875, 0.8125, 0.1875, 0.75, 0.3125, 0.6875, 0.3125, 0.75, 0.2576, 0.75, 0.2565, 0.6875, 0.2435, 0.6875, 0.2424, 0.75, 0.1875, 0.75, 0.1875, 0.6875, 0.3125, 0.625, 0.3125, 0.6875, 0.2565, 0.6875, 0.2558, 0.625, 0.2442, 0.625, 0.2435, 0.6875, 0.1875, 0.6875, 0.1875, 0.625, 0.3125, 0.5625, 0.3125, 0.625, 0.2558, 0.625, 0.2555, 0.5625, 0.2445, 0.5625, 0.2442, 0.625, 0.1875, 0.625, 0.1875, 0.5625, 0.3125, 0.5, 0.3125, 0.5625, 0.2555, 0.5625, 0.2554, 0.5, 0.2446, 0.5, 0.2445, 0.5625, 0.1875, 0.5625, 0.1875, 0.5, 0.1108, 0.875, 0.09702, 0.9375, 0.0625, 0.9375, 0.0625, 0.875, 0.0, 0.0, 0.0, 0.0, 0.0, 0.0, 0.0, 0.0, 0.1875, 0.875, 0.1875, 0.9375, 0.154, 0.9375, 0.1396, 0.875, 0.1875, 0.8125, 0.1875, 0.875, 0.1396, 0.875, 0.135, 0.8125, 0.1152, 0.8125, 0.1108, 0.875, 0.0625, 0.875, 0.0625, 0.8125, 0.1875, 0.75, 0.1875, 0.8125, 0.135, 0.8125, 0.1328, 0.75, 0.1174, 0.75, 0.1152, 0.8125, 0.0625, 0.8125, 0.0625, 0.75, 0.1875, 0.6875, 0.1875, 0.75, 0.1328, 0.75, 0.1316, 0.6875, 0.1185, 0.6875, 0.1174, 0.75, 0.0625, 0.75, 0.0625, 0.6875, 0.1875, 0.625, 0.1875, 0.6875, 0.1316, 0.6875, 0.1309, 0.625, 0.1192, 0.625, 0.1185, 0.6875, 0.0625, 0.6875, 0.0625, 0.625, 0.1875, 0.5625, 0.1875, 0.625, 0.1309, 0.625, 0.1305, 0.5625, 0.1195, 0.5625, 0.1192, 0.625, 0.0625, 0.625, 0.0625, 0.5625, 0.1875, 0.5, 0.1875, 0.5625, 0.1305, 0.5625, 0.1304, 0.5, 0.1196, 0.5, 0.1195, 0.5625, 0.0625, 0.5625, 0.0625, 0.5, 0.9859, 0.875, 0.9724, 0.9375, 0.9375, 0.9375, 0.9375, 0.875, 0.0, 0.0, 0.0, 0.0, 0.0, 0.0, 0.0, 0.0, 0.0625, 0.875, 0.0625, 0.9375, 0.02765, 0.9375, 0.01408, 0.875, 0.0, 0.0, 0.0, 0.0, 0.0, 0.0, 0.0, 0.0, 0.0625, 0.8125, 0.0625, 0.875, 0.01408, 0.875, 0.009691, 0.8125, 0.9903, 0.8125, 0.9859, 0.875, 0.9375, 0.875, 0.9375, 0.8125, 0.0625, 0.75, 0.0625, 0.8125, 0.009691, 0.8125, 0.007604, 0.75, 0.9924, 0.75, 0.9903, 0.8125, 0.9375, 0.8125, 0.9375, 0.75, 0.0625, 0.6875, 0.0625, 0.75, 0.007604, 0.75, 0.006459, 0.6875, 0.9935, 0.6875, 0.9924, 0.75, 0.9375, 0.75, 0.9375, 0.6875, 0.0625, 0.625, 0.0625, 0.6875, 0.006459, 0.6875, 0.005807, 0.625, 0.9942, 0.625, 0.9935, 0.6875, 0.9375, 0.6875, 0.9375, 0.625, 0.0625, 0.5625, 0.0625, 0.625, 0.005807, 0.625, 0.005466, 0.5625, 0.9945, 0.5625, 0.9942, 0.625, 0.9375, 0.625, 0.9375, 0.5625, 0.0625, 0.5, 0.0625, 0.5625, 0.005466, 0.5625, 0.00536, 0.5, 0.9946, 0.5, 0.9945, 0.5625, 0.9375, 0.5625, 0.9375, 0.5, 0.8604, 0.875, 0.846, 0.9375, 0.8125, 0.9375, 0.8125, 0.875, 0.9375, 0.875, 0.9375, 0.9375, 0.903, 0.9375, 0.8892, 0.875, 0.0, 0.0, 0.0, 0.0, 0.0, 0.0, 0.0, 0.0, 0.9375, 0.8125, 0.9375, 0.875, 0.8892, 0.875, 0.8848, 0.8125, 0.865, 0.8125, 0.8604, 0.875, 0.8125, 0.875, 0.8125, 0.8125, 0.9375, 0.75, 0.9375, 0.8125, 0.8848, 0.8125, 0.8826, 0.75, 0.8672, 0.75, 0.865, 0.8125, 0.8125, 0.8125, 0.8125, 0.75, 0.9375, 0.6875, 0.9375, 0.75, 0.8826, 0.75, 0.8815, 0.6875, 0.8684, 0.6875, 0.8672, 0.75, 0.8125, 0.75, 0.8125, 0.6875, 0.9375, 0.625, 0.9375, 0.6875, 0.8815, 0.6875, 0.8808, 0.625, 0.8691, 0.625, 0.8684, 0.6875, 0.8125, 0.6875, 0.8125, 0.625, 0.9375, 0.5625, 0.9375, 0.625, 0.8808, 0.625, 0.8805, 0.5625, 0.8695, 0.5625, 0.8691, 0.625, 0.8125, 0.625, 0.8125, 0.5625, 0.9375, 0.5, 0.9375, 0.5625, 0.8805, 0.5625, 0.8804, 0.5, 0.8696, 0.5, 0.8695, 0.5625, 0.8125, 0.5625, 0.8125, 0.5, 0.0, 0.0, 0.0, 0.0, 0.0, 0.0, 0.0, 0.0, 0.0, 0.0, 0.0, 0.0, 0.0, 0.0, 0.0, 0.0, 0.0, 0.0, 0.0, 0.0, 0.0, 0.0, 0.0, 0.0, 0.0, 0.0, 0.0, 0.0, 0.0, 0.0, 0.0, 0.0, 0.0, 0.0, 0.0, 0.0, 0.0, 0.0, 0.0, 0.0, 0.0, 0.0, 0.0, 0.0, 0.0, 0.0, 0.0, 0.0, 0.0, 0.0, 0.0, 0.0, 0.0, 0.0, 0.0, 0.0, 0.0, 0.0, 0.0, 0.0, 0.0, 0.0, 0.0, 0.0, 0.0, 0.0, 0.0, 0.0, 0.0, 0.0, 0.0, 0.0, 0.0, 0.0, 0.0, 0.0, 0.0, 0.0, 0.0, 0.0, 0.0, 0.0, 0.0, 0.0, 0.0, 0.0, 0.0, 0.0, 0.0, 0.0, 0.0, 0.0, 0.0, 0.0, 0.0, 0.0, 0.0, 0.0, 0.0, 0.0, 0.0, 0.0, 0.0, 0.0, 0.0, 0.0, 0.0, 0.0, 0.0, 0.0, 0.0, 0.0, 0.0, 0.0, 0.0, 0.0, 0.0, 0.0, 0.0, 0.0, 0.7562, 0.8753, 0.7625, 0.9375, 0.7375, 0.9375, 0.7438, 0.8753, 0.752, 0.5626, 0.7522, 0.6252, 0.7478, 0.6252, 0.748, 0.5626, 0.6313, 0.8753, 0.6378, 0.9375, 0.6119, 0.9375, 0.6186, 0.8753, 0.6292, 0.8128, 0.6313, 0.8753, 0.6186, 0.8753, 0.6208, 0.8128, 0.6282, 0.7503, 0.6292, 0.8128, 0.6208, 0.8128, 0.6218, 0.7503, 0.6276, 0.6877, 0.6282, 0.7503, 0.6218, 0.7503, 0.6224, 0.6877, 0.6272, 0.6252, 0.6276, 0.6877, 0.6224, 0.6877, 0.6228, 0.6252, 0.6271, 0.5626, 0.6272, 0.6252, 0.6228, 0.6252, 0.6229, 0.5626, 0.6269, 0.5001, 0.6271, 0.5626, 0.6229, 0.5626, 0.6231, 0.5001, 0.5062, 0.8753, 0.5125, 0.9375, 0.4875, 0.9375, 0.4938, 0.8753, 0.5041, 0.8128, 0.5062, 0.8753, 0.4938, 0.8753, 0.4959, 0.8128, 0.5031, 0.7503, 0.5041, 0.8128, 0.4959, 0.8128, 0.4969, 0.7503, 0.5025, 0.6877, 0.5031, 0.7503, 0.4969, 0.7503, 0.4975, 0.6877, 0.5022, 0.6252, 0.5025, 0.6877, 0.4975, 0.6877, 0.4978, 0.6252, 0.502, 0.5626, 0.5022, 0.6252, 0.4978, 0.6252, 0.498, 0.5626, 0.5019, 0.5001, 0.502, 0.5626, 0.498, 0.5626, 0.4981, 0.5001, 0.3814, 0.8753, 0.3881, 0.9375, 0.3622, 0.9375, 0.3687, 0.8753, 0.3792, 0.8128, 0.3814, 0.8753, 0.3687, 0.8753, 0.3708, 0.8128, 0.3782, 0.7503, 0.3792, 0.8128, 0.3708, 0.8128, 0.3718, 0.7503, 0.3776, 0.6877, 0.3782, 0.7503, 0.3718, 0.7503, 0.3724, 0.6877, 0.3772, 0.6252, 0.3776, 0.6877, 0.3724, 0.6877, 0.3728, 0.6252, 0.3771, 0.5626, 0.3772, 0.6252, 0.3728, 0.6252, 0.3729, 0.5626, 0.3769, 0.5001, 0.3771, 0.5626, 0.3729, 0.5626, 0.3731, 0.5001, 0.2562, 0.8753, 0.2625, 0.9375, 0.2375, 0.9375, 0.2438, 0.8753, 0.2541, 0.8128, 0.2562, 0.8753, 0.2438, 0.8753, 0.2459, 0.8128, 0.2531, 0.7503, 0.2541, 0.8128, 0.2459, 0.8128, 0.2469, 0.7503, 0.2526, 0.6877, 0.2531, 0.7503, 0.2469, 0.7503, 0.2474, 0.6877, 0.2522, 0.6252, 0.2526, 0.6877, 0.2474, 0.6877, 0.2478, 0.6252, 0.252, 0.5626, 0.2522, 0.6252, 0.2478, 0.6252, 0.248, 0.5626, 0.2519, 0.5001, 0.252, 0.5626, 0.248, 0.5626, 0.2481, 0.5001, 0.1313, 0.8753, 0.1378, 0.9375, 0.1119, 0.9375, 0.1186, 0.8753, 0.1292, 0.8128, 0.1313, 0.8753, 0.1186, 0.8753, 0.1208, 0.8128, 0.1282, 0.7503, 0.1292, 0.8128, 0.1208, 0.8128, 0.1218, 0.7503, 0.1276, 0.6877, 0.1282, 0.7503, 0.1218, 0.7503, 0.1224, 0.6877, 0.1272, 0.6252, 0.1276, 0.6877, 0.1224, 0.6877, 0.1228, 0.6252, 0.1271, 0.5626, 0.1272, 0.6252, 0.1228, 0.6252, 0.1229, 0.5626, 0.1269, 0.5001, 0.1271, 0.5626, 0.1229, 0.5626, 0.1231, 0.5001, 0.006215, 0.8753, 0.01252, 0.9375, 0.0, 0.937, 0.0, 0.8747, 0.004134, 0.8128, 0.006215, 0.8753, 0.0, 0.8747, 0.0, 0.8116, 0.00312, 0.7503, 0.004134, 0.8128, 0.0, 0.8116, 0.0, 0.7487, 0.002549, 0.6877, 0.00312, 0.7503, 0.0, 0.7487, 0.0, 0.6858, 0.002217, 0.6252, 0.002549, 0.6877, 0.0, 0.6858, 0.0, 0.623, 0.00204, 0.5626, 0.002217, 0.6252, 0.0, 0.623, 0.0, 0.5608, 0.001894, 0.5001, 0.00204, 0.5626, 0.0, 0.5608, 0.0, 0.5001, 0.8814, 0.8753, 0.8881, 0.9375, 0.8622, 0.9375, 0.8687, 0.8753, 0.8792, 0.8128, 0.8814, 0.8753, 0.8687, 0.8753, 0.8708, 0.8128, 0.8782, 0.7503, 0.8792, 0.8128, 0.8708, 0.8128, 0.8718, 0.7503, 0.8776, 0.6877, 0.8782, 0.7503, 0.8718, 0.7503, 0.8724, 0.6877, 0.8772, 0.6252, 0.8776, 0.6877, 0.8724, 0.6877, 0.8728, 0.6252, 0.8771, 0.5626, 0.8772, 0.6252, 0.8728, 0.6252, 0.8729, 0.5626, 0.8769, 0.5001, 0.8771, 0.5626, 0.8729, 0.5626, 0.8731, 0.5001, 0.7541, 0.8128, 0.7562, 0.8753, 0.7438, 0.8753, 0.7459, 0.8128, 0.7531, 0.7503, 0.7541, 0.8128, 0.7459, 0.8128, 0.7469, 0.7503, 0.7526, 0.6877, 0.7531, 0.7503, 0.7469, 0.7503, 0.7474, 0.6877, 0.7522, 0.6252, 0.7526, 0.6877, 0.7474, 0.6877, 0.7478, 0.6252, 0.7519, 0.5001, 0.752, 0.5626, 0.748, 0.5626, 0.7481, 0.5001, 0.0, 0.0, 0.0, 0.0, 0.0, 0.0, 0.0, 0.0, 0.0, 0.0, 0.0, 0.0, 0.0, 0.0, 0.0, 0.0, 0.0, 0.0, 0.0, 0.0, 0.0, 0.0, 0.0, 0.0, 0.0, 0.0, 0.0, 0.0, 0.0, 0.0, 0.0, 0.0, 0.0, 0.0, 0.0, 0.0, 0.0, 0.0, 0.0, 0.0, 0.0, 0.0, 0.0, 0.0, 0.0, 0.0, 0.0, 0.0, 0.0, 0.0, 0.0, 0.0, 0.0, 0.0, 0.0, 0.0, 0.0, 0.0, 0.0, 0.0, 0.0, 0.0, 0.0, 0.0, 0.0, 0.0, 0.0, 0.0, 0.0, 0.0, 0.0, 0.0, 0.0, 0.0, 0.0, 0.0, 0.0, 0.0, 0.0, 0.0, 0.0, 0.0, 0.0, 0.0, 0.0, 0.0, 0.0, 0.0, 0.0, 0.0, 0.0, 0.0, 0.0, 0.0, 0.0, 0.0, 0.0, 0.0, 0.0, 0.0, 0.0, 0.0, 0.0, 0.0, 0.7223, 0.9375, 0.7359, 0.875, 0.7438, 0.8753, 0.7375, 0.9375, 0.7625, 0.9375, 0.7562, 0.8753, 0.7641, 0.875, 0.7777, 0.9375, 0.0, 0.0, 0.0, 0.0, 0.0, 0.0, 0.0, 0.0, 0.7359, 0.875, 0.7403, 0.8125, 0.7459, 0.8128, 0.7438, 0.8753, 0.7562, 0.8753, 0.7541, 0.8128, 0.7597, 0.8125, 0.7641, 0.875, 0.7424, 0.75, 0.7435, 0.6875, 0.7474, 0.6877, 0.7469, 0.7503, 0.7403, 0.8125, 0.7424, 0.75, 0.7469, 0.7503, 0.7459, 0.8128, 0.7541, 0.8128, 0.7531, 0.7503, 0.7576, 0.75, 0.7597, 0.8125, 0.7531, 0.7503, 0.7526, 0.6877, 0.7565, 0.6875, 0.7576, 0.75, 0.7435, 0.6875, 0.7442, 0.625, 0.7478, 0.6252, 0.7474, 0.6877, 0.7442, 0.625, 0.7445, 0.5625, 0.748, 0.5626, 0.7478, 0.6252, 0.7522, 0.6252, 0.752, 0.5626, 0.7555, 0.5625, 0.7558, 0.625, 0.7526, 0.6877, 0.7522, 0.6252, 0.7558, 0.625, 0.7565, 0.6875, 0.7445, 0.5625, 0.7446, 0.5, 0.7481, 0.5001, 0.748, 0.5626, 0.752, 0.5626, 0.7519, 0.5001, 0.7554, 0.5, 0.7555, 0.5625, 0.0, 0.0, 0.0, 0.0, 0.0, 0.0, 0.0, 0.0, 0.597, 0.9375, 0.6108, 0.875, 0.6186, 0.8753, 0.6119, 0.9375, 0.6378, 0.9375, 0.6313, 0.8753, 0.6396, 0.875, 0.654, 0.9375, 0.0, 0.0, 0.0, 0.0, 0.0, 0.0, 0.0, 0.0, 0.6108, 0.875, 0.6152, 0.8125, 0.6208, 0.8128, 0.6186, 0.8753, 0.6313, 0.8753, 0.6292, 0.8128, 0.635, 0.8125, 0.6396, 0.875, 0.6152, 0.8125, 0.6174, 0.75, 0.6218, 0.7503, 0.6208, 0.8128, 0.6292, 0.8128, 0.6282, 0.7503, 0.6328, 0.75, 0.635, 0.8125, 0.6174, 0.75, 0.6185, 0.6875, 0.6224, 0.6877, 0.6218, 0.7503, 0.6282, 0.7503, 0.6276, 0.6877, 0.6316, 0.6875, 0.6328, 0.75, 0.6185, 0.6875, 0.6192, 0.625, 0.6228, 0.6252, 0.6224, 0.6877, 0.6276, 0.6877, 0.6272, 0.6252, 0.6309, 0.625, 0.6316, 0.6875, 0.6192, 0.625, 0.6195, 0.5625, 0.6229, 0.5626, 0.6228, 0.6252, 0.6272, 0.6252, 0.6271, 0.5626, 0.6305, 0.5625, 0.6309, 0.625, 0.6195, 0.5625, 0.6196, 0.5, 0.6231, 0.5001, 0.6229, 0.5626, 0.6271, 0.5626, 0.6269, 0.5001, 0.6304, 0.5, 0.6305, 0.5625, 0.0, 0.0, 0.0, 0.0, 0.0, 0.0, 0.0, 0.0, 0.4724, 0.9375, 0.4859, 0.875, 0.4938, 0.8753, 0.4875, 0.9375, 0.5125, 0.9375, 0.5062, 0.8753, 0.5141, 0.875, 0.5276, 0.9375, 0.0, 0.0, 0.0, 0.0, 0.0, 0.0, 0.0, 0.0, 0.4859, 0.875, 0.4903, 0.8125, 0.4959, 0.8128, 0.4938, 0.8753, 0.5062, 0.8753, 0.5041, 0.8128, 0.5097, 0.8125, 0.5141, 0.875, 0.4903, 0.8125, 0.4924, 0.75, 0.4969, 0.7503, 0.4959, 0.8128, 0.5041, 0.8128, 0.5031, 0.7503, 0.5076, 0.75, 0.5097, 0.8125, 0.4924, 0.75, 0.4935, 0.6875, 0.4975, 0.6877, 0.4969, 0.7503, 0.5031, 0.7503, 0.5025, 0.6877, 0.5065, 0.6875, 0.5076, 0.75, 0.4935, 0.6875, 0.4942, 0.625, 0.4978, 0.6252, 0.4975, 0.6877, 0.5025, 0.6877, 0.5022, 0.6252, 0.5058, 0.625, 0.5065, 0.6875, 0.4942, 0.625, 0.4945, 0.5625, 0.498, 0.5626, 0.4978, 0.6252, 0.5022, 0.6252, 0.502, 0.5626, 0.5055, 0.5625, 0.5058, 0.625, 0.4945, 0.5625, 0.4946, 0.5, 0.4981, 0.5001, 0.498, 0.5626, 0.502, 0.5626, 0.5019, 0.5001, 0.5054, 0.5, 0.5055, 0.5625, 0.0, 0.0, 0.0, 0.0, 0.0, 0.0, 0.0, 0.0, 0.346, 0.9375, 0.3604, 0.875, 0.3687, 0.8753, 0.3622, 0.9375, 0.3881, 0.9375, 0.3814, 0.8753, 0.3892, 0.875, 0.403, 0.9375, 0.0, 0.0, 0.0, 0.0, 0.0, 0.0, 0.0, 0.0, 0.3604, 0.875, 0.365, 0.8125, 0.3708, 0.8128, 0.3687, 0.8753, 0.3814, 0.8753, 0.3792, 0.8128, 0.3848, 0.8125, 0.3892, 0.875, 0.365, 0.8125, 0.3672, 0.75, 0.3718, 0.7503, 0.3708, 0.8128, 0.3792, 0.8128, 0.3782, 0.7503, 0.3826, 0.75, 0.3848, 0.8125, 0.3672, 0.75, 0.3684, 0.6875, 0.3724, 0.6877, 0.3718, 0.7503, 0.3782, 0.7503, 0.3776, 0.6877, 0.3815, 0.6875, 0.3826, 0.75, 0.3684, 0.6875, 0.3691, 0.625, 0.3728, 0.6252, 0.3724, 0.6877, 0.3776, 0.6877, 0.3772, 0.6252, 0.3808, 0.625, 0.3815, 0.6875, 0.3691, 0.625, 0.3695, 0.5625, 0.3729, 0.5626, 0.3728, 0.6252, 0.3772, 0.6252, 0.3771, 0.5626, 0.3805, 0.5625, 0.3808, 0.625, 0.3695, 0.5625, 0.3696, 0.5, 0.3731, 0.5001, 0.3729, 0.5626, 0.3771, 0.5626, 0.3769, 0.5001, 0.3804, 0.5, 0.3805, 0.5625, 0.0, 0.0, 0.0, 0.0, 0.0, 0.0, 0.0, 0.0, 0.2223, 0.9375, 0.2359, 0.875, 0.2438, 0.8753, 0.2375, 0.9375, 0.2625, 0.9375, 0.2562, 0.8753, 0.2641, 0.875, 0.2777, 0.9375, 0.0, 0.0, 0.0, 0.0, 0.0, 0.0, 0.0, 0.0, 0.2359, 0.875, 0.2403, 0.8125, 0.2459, 0.8128, 0.2438, 0.8753, 0.2562, 0.8753, 0.2541, 0.8128, 0.2597, 0.8125, 0.2641, 0.875, 0.2403, 0.8125, 0.2424, 0.75, 0.2469, 0.7503, 0.2459, 0.8128, 0.2541, 0.8128, 0.2531, 0.7503, 0.2576, 0.75, 0.2597, 0.8125, 0.2424, 0.75, 0.2435, 0.6875, 0.2474, 0.6877, 0.2469, 0.7503, 0.2531, 0.7503, 0.2526, 0.6877, 0.2565, 0.6875, 0.2576, 0.75, 0.2435, 0.6875, 0.2442, 0.625, 0.2478, 0.6252, 0.2474, 0.6877, 0.2526, 0.6877, 0.2522, 0.6252, 0.2558, 0.625, 0.2565, 0.6875, 0.2442, 0.625, 0.2445, 0.5625, 0.248, 0.5626, 0.2478, 0.6252, 0.2522, 0.6252, 0.252, 0.5626, 0.2555, 0.5625, 0.2558, 0.625, 0.2445, 0.5625, 0.2446, 0.5, 0.2481, 0.5001, 0.248, 0.5626, 0.252, 0.5626, 0.2519, 0.5001, 0.2554, 0.5, 0.2555, 0.5625, 0.0, 0.0, 0.0, 0.0, 0.0, 0.0, 0.0, 0.0, 0.09702, 0.9375, 0.1108, 0.875, 0.1186, 0.8753, 0.1119, 0.9375, 0.1378, 0.9375, 0.1313, 0.8753, 0.1396, 0.875, 0.154, 0.9375, 0.0, 0.0, 0.0, 0.0, 0.0, 0.0, 0.0, 0.0, 0.1108, 0.875, 0.1152, 0.8125, 0.1208, 0.8128, 0.1186, 0.8753, 0.1313, 0.8753, 0.1292, 0.8128, 0.135, 0.8125, 0.1396, 0.875, 0.1152, 0.8125, 0.1174, 0.75, 0.1218, 0.7503, 0.1208, 0.8128, 0.1292, 0.8128, 0.1282, 0.7503, 0.1328, 0.75, 0.135, 0.8125, 0.1174, 0.75, 0.1185, 0.6875, 0.1224, 0.6877, 0.1218, 0.7503, 0.1282, 0.7503, 0.1276, 0.6877, 0.1316, 0.6875, 0.1328, 0.75, 0.1185, 0.6875, 0.1192, 0.625, 0.1228, 0.6252, 0.1224, 0.6877, 0.1276, 0.6877, 0.1272, 0.6252, 0.1309, 0.625, 0.1316, 0.6875, 0.1192, 0.625, 0.1195, 0.5625, 0.1229, 0.5626, 0.1228, 0.6252, 0.1272, 0.6252, 0.1271, 0.5626, 0.1305, 0.5625, 0.1309, 0.625, 0.1195, 0.5625, 0.1196, 0.5, 0.1231, 0.5001, 0.1229, 0.5626, 0.1271, 0.5626, 0.1269, 0.5001, 0.1304, 0.5, 0.1305, 0.5625, 0.0, 0.0, 0.0, 0.0, 0.0, 0.0, 0.0, 0.0, 0.9724, 0.9375, 0.9859, 0.875, 0.9938, 0.8753, 0.9875, 0.9375, 0.01252, 0.9375, 0.006215, 0.8753, 0.01408, 0.875, 0.02765, 0.9375, 0.0, 0.0, 0.0, 0.0, 0.0, 0.0, 0.0, 0.0, 0.9859, 0.875, 0.9903, 0.8125, 0.9959, 0.8128, 0.9938, 0.8753, 0.006215, 0.8753, 0.004134, 0.8128, 0.009691, 0.8125, 0.01408, 0.875, 0.9903, 0.8125, 0.9924, 0.75, 0.9969, 0.7503, 0.9959, 0.8128, 0.004134, 0.8128, 0.00312, 0.7503, 0.007604, 0.75, 0.009691, 0.8125, 0.9924, 0.75, 0.9935, 0.6875, 0.9975, 0.6877, 0.9969, 0.7503, 0.00312, 0.7503, 0.002549, 0.6877, 0.006459, 0.6875, 0.007604, 0.75, 0.9935, 0.6875, 0.9942, 0.625, 0.9978, 0.6252, 0.9975, 0.6877, 0.002549, 0.6877, 0.002217, 0.6252, 0.005807, 0.625, 0.006459, 0.6875, 0.9942, 0.625, 0.9945, 0.5625, 0.998, 0.5626, 0.9978, 0.6252, 0.002217, 0.6252, 0.00204, 0.5626, 0.005466, 0.5625, 0.005807, 0.625, 0.9945, 0.5625, 0.9946, 0.5, 0.9981, 0.5001, 0.998, 0.5626, 0.00204, 0.5626, 0.001894, 0.5001, 0.00536, 0.5, 0.005466, 0.5625, 0.0, 0.0, 0.0, 0.0, 0.0, 0.0, 0.0, 0.0, 0.846, 0.9375, 0.8604, 0.875, 0.8687, 0.8753, 0.8622, 0.9375, 0.8881, 0.9375, 0.8814, 0.8753, 0.8892, 0.875, 0.903, 0.9375, 0.0, 0.0, 0.0, 0.0, 0.0, 0.0, 0.0, 0.0, 0.8604, 0.875, 0.865, 0.8125, 0.8708, 0.8128, 0.8687, 0.8753, 0.8814, 0.8753, 0.8792, 0.8128, 0.8848, 0.8125, 0.8892, 0.875, 0.865, 0.8125, 0.8672, 0.75, 0.8718, 0.7503, 0.8708, 0.8128, 0.8792, 0.8128, 0.8782, 0.7503, 0.8826, 0.75, 0.8848, 0.8125, 0.8672, 0.75, 0.8684, 0.6875, 0.8724, 0.6877, 0.8718, 0.7503, 0.8782, 0.7503, 0.8776, 0.6877, 0.8815, 0.6875, 0.8826, 0.75, 0.8684, 0.6875, 0.8691, 0.625, 0.8728, 0.6252, 0.8724, 0.6877, 0.8776, 0.6877, 0.8772, 0.6252, 0.8808, 0.625, 0.8815, 0.6875, 0.8691, 0.625, 0.8695, 0.5625, 0.8729, 0.5626, 0.8728, 0.6252, 0.8772, 0.6252, 0.8771, 0.5626, 0.8805, 0.5625, 0.8808, 0.625, 0.8695, 0.5625, 0.8696, 0.5, 0.8731, 0.5001, 0.8729, 0.5626, 0.8771, 0.5626, 0.8769, 0.5001, 0.8804, 0.5, 0.8805, 0.5625, 0.0, 0.0, 0.0, 0.0, 0.0, 0.0, 0.0, 0.0, 0.0, 0.0, 0.0, 0.0, 0.0, 0.0, 0.0, 0.0, 0.0, 0.0, 0.0, 0.0, 0.0, 0.0, 0.0, 0.0, 0.0, 0.0, 0.0, 0.0, 0.0, 0.0, 0.0, 0.0, 0.0, 0.0, 0.0, 0.0, 0.0, 0.0, 0.0, 0.0, 0.0, 0.0, 0.0, 0.0, 0.0, 0.0, 0.0, 0.0, 0.0, 0.0, 0.0, 0.0, 0.0, 0.0, 0.0, 0.0, 0.0, 0.0, 0.0, 0.0, 0.0, 0.0, 0.0, 0.0, 0.0, 0.0, 0.0, 0.0, 0.0, 0.0, 0.0, 0.0, 0.0, 0.0, 0.0, 0.0, 0.0, 0.0, 0.0, 0.0, 0.0, 0.0, 0.0, 0.0, 0.0, 0.0, 0.0, 0.0, 0.0, 0.0, 0.0, 0.0, 0.0, 0.0, 0.0, 0.0, 0.0, 0.0, 0.0, 0.0, 0.0, 0.0, 0.0, 0.0, 0.0, 0.0, 0.0, 0.0, 0.0, 0.0, 0.0, 0.0, 0.0, 0.0, 0.0, 0.0, 0.0, 0.0, 0.0, 0.0, 0.0, 0.0, 0.0, 0.0, 0.0, 0.0, 0.0, 0.0, 0.0, 0.0, 0.0, 0.0, 0.0, 0.0, 0.0, 0.0, 0.0, 0.0, 0.0, 0.0, 0.0, 0.0, 0.0, 0.0, 0.0, 0.0, 0.0, 0.0, 0.0, 0.0, 0.0, 0.0, 0.0, 0.0, 0.0, 0.0, 0.0, 0.0, 0.0, 0.0])
me_sphere.materials.append(mat_material_001)
me_sphere.materials.append(mat_material_002)
me_sphere.update()
me_plane = bpy.data.meshes.new('Plane')
me_plane.from_pydata([(-1.0, 1.0, 0.0), (1.0, 1.0, 0.0), (-1.0, -1.0, 0.824), (1.0, -1.0, 0.824), (-1.0, -1.0, 0.1939), (-1.0, -0.8061, 0.0), (-1.0, -0.9951, 0.1508), (-1.0, -0.9808, 0.1098), (-1.0, -0.9577, 0.07302), (-1.0, -0.927, 0.04231), (-1.0, -0.8902, 0.01921), (-1.0, -0.8492, 0.004863), (1.0, -0.8061, 0.0), (1.0, -1.0, 0.1939), (1.0, -0.8492, 0.004863), (1.0, -0.8902, 0.01921), (1.0, -0.927, 0.04231), (1.0, -0.9577, 0.07302), (1.0, -0.9808, 0.1098), (1.0, -0.9951, 0.1508)], [], [(4, 13, 19, 6), (6, 19, 18, 7), (7, 18, 17, 8), (8, 17, 16, 9), (9, 16, 15, 10), (10, 15, 14, 11), (11, 14, 12, 5), (5, 12, 1, 0), (13, 4, 2, 3)])
me_plane.polygons.foreach_set('use_smooth', [True] * 9)
_uv = me_plane.uv_layers.new(name='UVMap')
_uv.uv.foreach_set('vector', [0.0, 0.0, 1.0, 0.0, 1.0, 0.0, 0.0, 0.0, 0.0, 0.0, 1.0, 0.0, 1.0, 0.0, 0.0, 0.0, 0.0, 0.0, 1.0, 0.0, 1.0, 0.0, 0.0, 0.0, 0.0, 0.0, 1.0, 0.0, 1.0, 0.03651, 0.0, 0.03651, 0.0, 0.03651, 1.0, 0.03651, 1.0, 0.0549, 0.0, 0.0549, 0.0, 0.0549, 1.0, 0.0549, 1.0, 0.07539, 0.0, 0.07539, 0.0, 0.07539, 1.0, 0.07539, 1.0, 0.09697, 0.0, 0.09697, 0.0, 0.09697, 1.0, 0.09697, 1.0, 1.0, 0.0, 1.0, 1.0, 0.0, 0.0, 0.0, 0.0, 0.0, 1.0, 0.0])
me_plane.materials.append(mat_material_003)
me_plane.update()

# ---- objects
ob_sphere = bpy.data.objects.new('Sphere', me_sphere)
ob_plane = bpy.data.objects.new('Plane', me_plane)
ob_camera = bpy.data.objects.new('Camera', cam_camera_001)
ob_spot = bpy.data.objects.new('Spot', light_spot)
ob_point = bpy.data.objects.new('Point', light_point)
ob_point_001 = bpy.data.objects.new('Point.001', light_point_001)

# ---- transforms, parenting, visibility, modifiers, constraints
ob_sphere.location = (0.6664, 0.0, 0.9733)
ob_sphere.rotation_euler = (-0.8862, 0.1982, 1.024)
ob_sphere.scale = (0.9382, 0.9382, 0.9382)
_m = ob_sphere.modifiers.new('Mirror', 'MIRROR')
_m.use_axis = (False, False, True)
_m.use_clip = True
_m = ob_sphere.modifiers.new('Subdivision', 'SUBSURF')
_m.levels = 2
ob_plane.location = (-0.001488, -0.1745, 0.04772)
ob_plane.scale = (4.869, 4.869, 4.869)
ob_camera.location = (-0.7442, 7.398, 2.253)
ob_camera.rotation_euler = (1.41, -5.261e-06, -3.058)
ob_spot.location = (1.943, 0.8242, 6.473)
ob_spot.rotation_euler = (-0.02242, 0.2506, 0.06665)
ob_spot.scale = (0.2655, 0.2655, 0.2655)
ob_point.location = (0.9894, -1.484, 0.5103)
ob_point_001.location = (1.769, -0.5019, 2.635)

# ---- collection membership
col_collection.objects.link(ob_sphere)
col_collection.objects.link(ob_plane)
col_collection.objects.link(ob_camera)
col_collection.objects.link(ob_spot)
col_collection.objects.link(ob_point)
col_collection.objects.link(ob_point_001)

# ---- scene / render settings (as saved in the file)
scene.camera = ob_camera
scene.frame_start = 1; scene.frame_end = 250; scene.frame_set(1)
scene.render.engine = 'CYCLES'
scene.render.bake_bias = 0.0
scene.render.bake_samples = 0
scene.cycles.sampling_pattern = 'TABULATED_SOBOL'
scene.eevee.use_volume_custom_range = False
bpy.context.view_layer.update()
